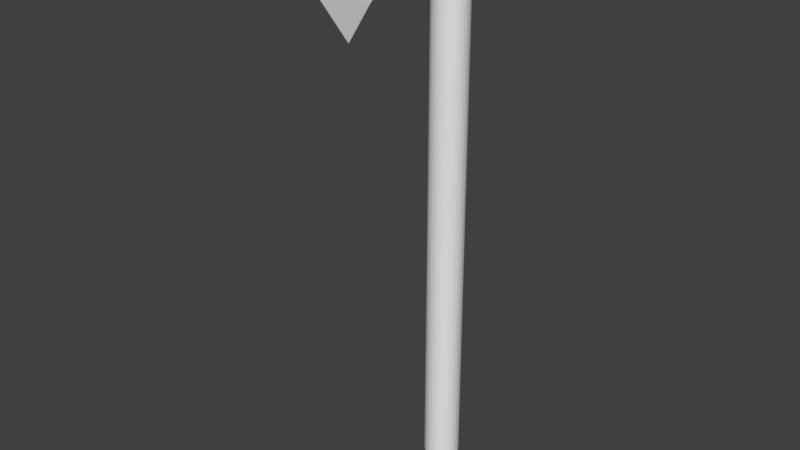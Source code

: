 # Source: axe.blend  (saved by Blender 2.79.0; exported with 4.5.12 LTS)
import bpy
from mathutils import Matrix  # noqa: F401  (used for matrix-valued properties, if any)

bpy.ops.wm.read_factory_settings(use_empty=True)
scene = bpy.context.scene
scene.name = 'Scene'

# ---- collections
col_collection_1 = bpy.data.collections.new('Collection 1'); scene.collection.children.link(col_collection_1)

# ---- world
world_world = bpy.data.worlds.new('World'); scene.world = world_world
world_world.color = (0.05088, 0.05088, 0.05088)
world_world.use_sun_shadow = False
world_world.sun_shadow_jitter_overblur = 0.0
world_world.cycles.sampling_method = 'MANUAL'

# ---- meshes
me_cube_001 = bpy.data.meshes.new('Cube.001')
me_cube_001.from_pydata([(0.02828, -0.855, -0.6093), (0.002116, -1.147, -0.9427), (0.2684, -0.01506, -0.1831), (0.2684, -0.04306, -0.1022), (-0.002057, -1.147, -0.9427), (-0.002057, -1.533, 0.3209), (-0.002057, -1.586, 0.05955), (-0.02822, -0.855, -0.6093), (-0.2684, -0.04306, -0.1022), (-0.2684, -0.01506, -0.1831), (-0.2684, 0.1591, 0.2586), (-0.002057, -1.518, -0.4413), (0.2684, 0.1591, 0.2586), (0.002116, -1.533, 0.3209), (0.002116, -1.586, 0.05955), (0.002116, -1.518, -0.4413), (0.2684, 0.5902, -0.194), (0.01198, 0.8466, -0.1986), (0.2597, 0.6565, -0.1952), (0.2341, 0.7184, -0.1963), (0.1933, 0.7715, -0.1973), (0.1402, 0.8123, -0.198), (0.07835, 0.8379, -0.1985), (0.01198, 0.8653, 0.2524), (0.2684, 0.6087, 0.2547), (0.07835, 0.8565, 0.2525), (0.1402, 0.8309, 0.2527), (0.1933, 0.7901, 0.2531), (0.2341, 0.737, 0.2535), (0.2597, 0.6751, 0.2541), (-0.01192, 0.8466, -0.1986), (-0.2684, 0.5902, -0.194), (-0.07829, 0.8379, -0.1985), (-0.1401, 0.8123, -0.198), (-0.1932, 0.7715, -0.1973), (-0.234, 0.7184, -0.1963), (-0.2596, 0.6565, -0.1952), (-0.2684, 0.6087, 0.2547), (-0.01192, 0.8653, 0.2524), (-0.2596, 0.6751, 0.2541), (-0.234, 0.737, 0.2535), (-0.1932, 0.7901, 0.2531), (-0.1401, 0.8309, 0.2527), (-0.07829, 0.8565, 0.2525), (-0.2684, 0.5902, -0.194), (-0.2933, 0.1252, -0.1843), (-0.05559, 0.4089, -0.1869), (-0.2839, 0.5427, -0.1924), (-0.2961, 0.4834, -0.1907), (-0.3043, 0.4153, -0.189), (-0.3083, 0.3417, -0.1875), (-0.3077, 0.2663, -0.1861), (-0.3026, 0.1929, -0.1851), (0.2684, 0.6087, 0.2547), (0.2684, 0.1591, 0.2586), (0.05565, 0.4089, 0.2583), (0.2833, 0.558, 0.2555), (0.2936, 0.4973, 0.2563), (0.299, 0.4297, 0.257), (0.299, 0.3585, 0.2577), (0.2936, 0.2873, 0.2581), (0.2833, 0.2197, 0.2585), (0.2981, 0.152, -0.1846), (0.2684, 0.5902, -0.194), (0.05565, 0.4089, -0.1869), (0.3064, 0.2137, -0.1853), (0.3105, 0.2814, -0.1863), (0.3101, 0.3517, -0.1876), (0.3054, 0.4211, -0.1891), (0.2966, 0.4861, -0.1907), (0.284, 0.5434, -0.1924), (-0.2684, 0.1591, 0.2586), (-0.2744, 0.5927, 0.255), (-0.05559, 0.4089, 0.2583), (-0.2834, 0.2193, 0.2585), (-0.2942, 0.2857, 0.2582), (-0.3002, 0.355, 0.2577), (-0.3012, 0.4236, 0.2571), (-0.297, 0.4882, 0.2565), (-0.2879, 0.5455, 0.2557), (-0.02702, -0.855, 0.296), (0.02708, -0.855, 0.296), (0.04234, -0.5989, -0.3883), (0.05278, -0.5208, -0.3301), (0.004954, -0.5594, -0.3542), (0.04453, -0.574, -0.368), (0.04835, -0.5454, -0.3467), (-0.05273, -0.5208, -0.3301), (-0.04228, -0.5989, -0.3883), (-0.004895, -0.5594, -0.3542), (-0.04829, -0.5454, -0.3467), (-0.04447, -0.574, -0.368), (-0.0406, -0.5989, 0.2865), (-0.04758, -0.5202, 0.2836), (-0.003147, -0.5594, 0.2851), (-0.0423, -0.5739, 0.2856), (-0.04486, -0.5451, 0.2846), (0.04764, -0.5202, 0.2836), (0.04066, -0.5989, 0.2865), (0.003206, -0.5594, 0.2851), (0.04492, -0.5451, 0.2846), (0.04236, -0.5739, 0.2856), (0.08893, -0.352, -0.2251), (0.1467, -0.2185, -0.1599), (0.02968, -0.2795, -0.18), (0.09439, -0.3312, -0.2127), (0.1024, -0.3076, -0.1999), (0.1123, -0.2829, -0.1873), (0.1235, -0.2587, -0.176), (0.1353, -0.2368, -0.1667), (-0.1467, -0.2185, -0.1599), (-0.08887, -0.352, -0.2251), (-0.02962, -0.2795, -0.18), (-0.1352, -0.2368, -0.1667), (-0.1235, -0.2587, -0.176), (-0.1122, -0.2829, -0.1873), (-0.1023, -0.3076, -0.1999), (-0.09434, -0.3312, -0.2127), (-0.06831, -0.3537, 0.2775), (-0.1074, -0.2108, 0.2723), (-0.002764, -0.2795, 0.2748), (-0.07172, -0.3322, 0.2767), (-0.07693, -0.3074, 0.2758), (-0.08359, -0.2811, 0.2748), (-0.09125, -0.2551, 0.2739), (-0.09937, -0.2311, 0.273), (0.1075, -0.2108, 0.2723), (0.06837, -0.3537, 0.2775), (0.002823, -0.2795, 0.2748), (0.09943, -0.2311, 0.273), (0.09131, -0.2551, 0.2739), (0.08365, -0.2811, 0.2748), (0.07699, -0.3074, 0.2758), (0.07178, -0.3322, 0.2767), (2.987e-08, 0.7222, -6.874), (-7.817e-08, 0.7222, 0.3761), (0.04401, 0.7179, -6.874), (0.04401, 0.7179, 0.3761), (0.08632, 0.705, -6.874), (0.08632, 0.705, 0.3761), (0.1253, 0.6842, -6.874), (0.1253, 0.6842, 0.3761), (0.1595, 0.6561, -6.874), (0.1595, 0.6561, 0.3761), (0.1876, 0.6219, -6.874), (0.1876, 0.6219, 0.3761), (0.2084, 0.5829, -6.874), (0.2084, 0.5829, 0.3761), (0.2212, 0.5406, -6.874), (0.2212, 0.5406, 0.3761), (0.2256, 0.4966, -6.874), (0.2256, 0.4966, 0.3761), (0.2212, 0.4526, -6.874), (0.2212, 0.4526, 0.3761), (0.2084, 0.4103, -6.874), (0.2084, 0.4103, 0.3761), (0.1876, 0.3713, -6.874), (0.1876, 0.3713, 0.3761), (0.1595, 0.3371, -6.874), (0.1595, 0.3371, 0.3761), (0.1253, 0.3091, -6.874), (0.1253, 0.3091, 0.3761), (0.08632, 0.2882, -6.874), (0.08632, 0.2882, 0.3761), (0.04401, 0.2754, -6.874), (0.04401, 0.2754, 0.3761), (-4.363e-08, 0.271, -6.874), (-1.517e-07, 0.271, 0.3761), (-0.04401, 0.2754, -6.874), (-0.04401, 0.2754, 0.3761), (-0.08632, 0.2882, -6.874), (-0.08632, 0.2882, 0.3761), (-0.1253, 0.3091, -6.874), (-0.1253, 0.3091, 0.3761), (-0.1595, 0.3371, -6.874), (-0.1595, 0.3371, 0.3761), (-0.1876, 0.3713, -6.874), (-0.1876, 0.3713, 0.3761), (-0.2084, 0.4103, -6.874), (-0.2084, 0.4103, 0.3761), (-0.2212, 0.4526, -6.874), (-0.2212, 0.4526, 0.3761), (-0.2256, 0.4966, -6.874), (-0.2256, 0.4966, 0.3761), (-0.2212, 0.5406, -6.874), (-0.2212, 0.5406, 0.3761), (-0.2084, 0.5829, -6.874), (-0.2084, 0.5829, 0.3761), (-0.1876, 0.6219, -6.874), (-0.1876, 0.6219, 0.3761), (-0.1595, 0.6561, -6.874), (-0.1595, 0.6561, 0.3761), (-0.1253, 0.6842, -6.874), (-0.1253, 0.6842, 0.3761), (-0.08632, 0.705, -6.874), (-0.08632, 0.705, 0.3761), (-0.04401, 0.7179, -6.874), (-0.04401, 0.7179, 0.3761)], [], [(9, 2, 3, 8), (38, 23, 17, 30), (89, 84, 82, 0, 7, 88), (5, 13, 81, 80), (8, 3, 103, 104, 112, 110), (6, 14, 13, 5), (63, 16, 24, 53), (4, 1, 15, 11), (53, 24, 29, 28, 27, 26, 25, 23, 38, 43, 42, 41, 40, 39, 37, 72, 73, 55), (112, 104, 102, 83, 84, 89, 87, 111), (11, 15, 14, 6), (7, 0, 1, 4), (30, 17, 22, 21, 20, 19, 18, 16, 63, 64, 46, 44, 31, 36, 35, 34, 33, 32), (16, 18, 29, 24), (18, 19, 28, 29), (19, 20, 27, 28), (20, 21, 26, 27), (21, 22, 25, 26), (22, 17, 23, 25), (30, 32, 43, 38), (32, 33, 42, 43), (33, 34, 41, 42), (34, 35, 40, 41), (35, 36, 39, 40), (36, 31, 37, 39), (10, 12, 54, 55, 73, 71), (97, 127, 128, 120, 118, 93, 94, 99), (119, 10, 71, 45, 9, 8, 110), (62, 2, 9, 45, 46, 64), (44, 46, 47), (47, 46, 48), (48, 46, 49), (49, 46, 50), (50, 46, 51), (51, 46, 52), (52, 46, 45), (53, 55, 56), (56, 55, 57), (57, 55, 58), (58, 55, 59), (59, 55, 60), (60, 55, 61), (61, 55, 54), (62, 64, 65), (65, 64, 66), (66, 64, 67), (67, 64, 68), (68, 64, 69), (69, 64, 70), (70, 64, 63), (71, 73, 74), (74, 73, 75), (75, 73, 76), (76, 73, 77), (77, 73, 78), (78, 73, 79), (79, 73, 72), (71, 74, 52, 45), (74, 75, 51, 52), (75, 76, 50, 51), (76, 77, 49, 50), (77, 78, 48, 49), (78, 79, 47, 48), (79, 72, 44, 47), (53, 56, 70, 63), (56, 57, 69, 70), (57, 58, 68, 69), (58, 59, 67, 68), (59, 60, 66, 67), (60, 61, 65, 66), (61, 54, 62, 65), (72, 37, 31, 44), (83, 102, 127, 97), (93, 118, 111, 87), (126, 12, 10, 119, 120, 128), (81, 98, 99, 94, 92, 80), (4, 11, 6, 5, 80, 92, 88, 7), (82, 84, 85), (85, 84, 86), (86, 84, 83), (87, 89, 90), (90, 89, 91), (91, 89, 88), (92, 94, 95), (95, 94, 96), (96, 94, 93), (97, 99, 100), (100, 99, 101), (101, 99, 98), (87, 90, 96, 93), (90, 91, 95, 96), (91, 88, 92, 95), (82, 85, 101, 98), (85, 86, 100, 101), (86, 83, 97, 100), (1, 0, 82, 98, 81, 13, 14, 15), (102, 104, 105), (105, 104, 106), (106, 104, 107), (107, 104, 108), (108, 104, 109), (109, 104, 103), (110, 112, 113), (113, 112, 114), (114, 112, 115), (115, 112, 116), (116, 112, 117), (117, 112, 111), (118, 120, 121), (121, 120, 122), (122, 120, 123), (123, 120, 124), (124, 120, 125), (125, 120, 119), (126, 128, 129), (129, 128, 130), (130, 128, 131), (131, 128, 132), (132, 128, 133), (133, 128, 127), (110, 113, 125, 119), (113, 114, 124, 125), (114, 115, 123, 124), (115, 116, 122, 123), (116, 117, 121, 122), (117, 111, 118, 121), (102, 105, 133, 127), (105, 106, 132, 133), (106, 107, 131, 132), (107, 108, 130, 131), (108, 109, 129, 130), (109, 103, 126, 129), (103, 3, 2, 62, 54, 12, 126), (134, 135, 137, 136), (136, 137, 139, 138), (138, 139, 141, 140), (140, 141, 143, 142), (142, 143, 145, 144), (144, 145, 147, 146), (146, 147, 149, 148), (148, 149, 151, 150), (150, 151, 153, 152), (152, 153, 155, 154), (154, 155, 157, 156), (156, 157, 159, 158), (158, 159, 161, 160), (160, 161, 163, 162), (162, 163, 165, 164), (164, 165, 167, 166), (166, 167, 169, 168), (168, 169, 171, 170), (170, 171, 173, 172), (172, 173, 175, 174), (174, 175, 177, 176), (176, 177, 179, 178), (178, 179, 181, 180), (180, 181, 183, 182), (182, 183, 185, 184), (184, 185, 187, 186), (186, 187, 189, 188), (188, 189, 191, 190), (190, 191, 193, 192), (192, 193, 195, 194), (137, 135, 197, 195, 193, 191, 189, 187, 185, 183, 181, 179, 177, 175, 173, 171, 169, 167, 165, 163, 161, 159, 157, 155, 153, 151, 149, 147, 145, 143, 141, 139), (194, 195, 197, 196), (196, 197, 135, 134), (134, 136, 138, 140, 142, 144, 146, 148, 150, 152, 154, 156, 158, 160, 162, 164, 166, 168, 170, 172, 174, 176, 178, 180, 182, 184, 186, 188, 190, 192, 194, 196)])
me_cube_001.use_remesh_preserve_volume = False
me_cube_001.use_remesh_preserve_attributes = False
me_cube_001.use_mirror_vertex_groups = False
me_cube_001.update()

# ---- objects
ob_cube = bpy.data.objects.new('Cube', me_cube_001)

# ---- transforms, parenting, visibility, modifiers, constraints
ob_cube.location = (-0.6289, 0.307, 3.222)
ob_cube.lineart.crease_threshold = 0.0

# ---- collection membership
col_collection_1.objects.link(ob_cube)

# ---- scene / render settings (as saved in the file)
scene.camera = ob_cube
scene.frame_start = 1; scene.frame_end = 250; scene.frame_set(1)
scene.render.engine = 'BLENDER_EEVEE_NEXT'
scene.render.resolution_percentage = 50
scene.render.dither_intensity = 0.0
scene.cycles.use_denoising = False
scene.cycles.samples = 128
scene.cycles.sampling_pattern = 'TABULATED_SOBOL'
scene.cycles.use_adaptive_sampling = False
scene.cycles.use_light_tree = False
scene.cycles.blur_glossy = 0.0
scene.cycles.sample_clamp_indirect = 0.0
scene.view_settings.view_transform = 'Standard'
bpy.context.view_layer.update()

# ---- added for rendering (the .blend has no active camera and no usable light): camera, sun
cam_auto = bpy.data.cameras.new('AutoCamera')
cam_auto.lens = 50.0
cam_auto.sensor_width = 36.0
cam_auto.clip_end = 1000.0
ob_auto_camera = bpy.data.objects.new('AutoCamera', cam_auto)
scene.collection.objects.link(ob_auto_camera)
ob_auto_camera.location = (6.47653, -8.57874, 5.65695)
ob_auto_camera.rotation_euler = (1.09748, -7.21219e-08, 0.694738)
scene.camera = ob_auto_camera
light_auto_sun = bpy.data.lights.new('AutoSun', 'SUN')
light_auto_sun.energy = 3.0
light_auto_sun.angle = 0.0523599
ob_auto_sun = bpy.data.objects.new('AutoSun', light_auto_sun)
scene.collection.objects.link(ob_auto_sun)
ob_auto_sun.rotation_euler = (0.872665, 0.174533, 0.523599)
bpy.context.view_layer.update()
